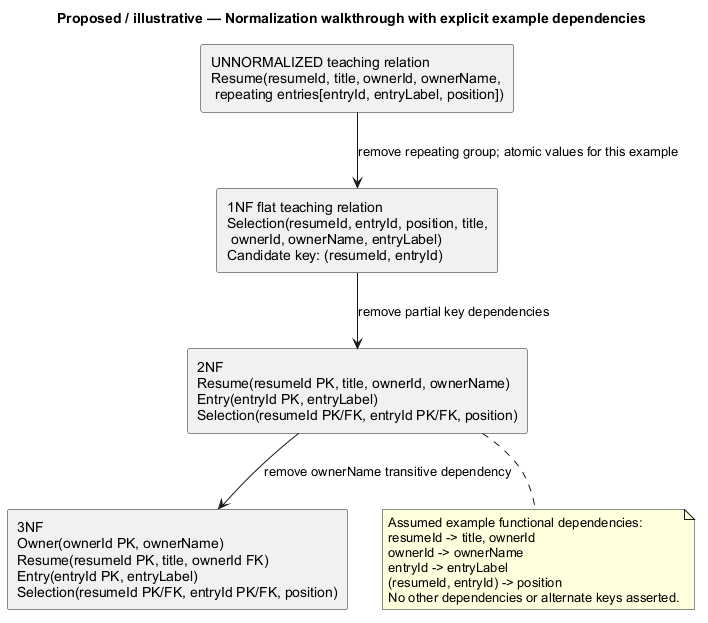

The diagram above was rendered by PlantUML. Its source (embedded in the PNG):
@startuml
' OWNER-MVP-2026-11-04 review: Reference / design method. Native Git/OO/data notation illustration, not a commitment to advanced product features.
title Proposed / illustrative — Normalization walkthrough with explicit example dependencies
skinparam backgroundColor white
skinparam shadowing false
skinparam defaultFontName Arial

rectangle "UNNORMALIZED teaching relation\nResume(resumeId, title, ownerId, ownerName,\n repeating entries[entryId, entryLabel, position])" as U
rectangle "1NF flat teaching relation\nSelection(resumeId, entryId, position, title,\n ownerId, ownerName, entryLabel)\nCandidate key: (resumeId, entryId)" as N1
rectangle "2NF\nResume(resumeId PK, title, ownerId, ownerName)\nEntry(entryId PK, entryLabel)\nSelection(resumeId PK/FK, entryId PK/FK, position)" as N2
rectangle "3NF\nOwner(ownerId PK, ownerName)\nResume(resumeId PK, title, ownerId FK)\nEntry(entryId PK, entryLabel)\nSelection(resumeId PK/FK, entryId PK/FK, position)" as N3
U --> N1 : remove repeating group; atomic values for this example
N1 --> N2 : remove partial key dependencies
N2 --> N3 : remove ownerName transitive dependency
note bottom of N2
 Assumed example functional dependencies:
 resumeId -> title, ownerId
 ownerId -> ownerName
 entryId -> entryLabel
 (resumeId, entryId) -> position
 No other dependencies or alternate keys asserted.
end note

@enduml